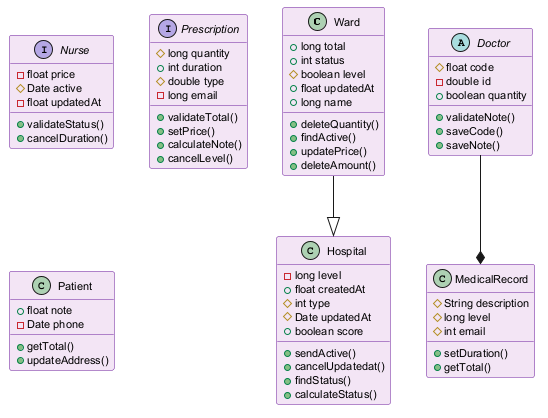

The diagram above was rendered by PlantUML. Its source (embedded in the PNG):
@startuml
skinparam backgroundColor #FFFFFF
skinparam classBackgroundColor #F3E5F5
skinparam classBorderColor #6A1B9A
skinparam defaultFontSize 11
class Ward {
  +long total
  +int status
  #boolean level
  +float updatedAt
  +long name
  +deleteQuantity()
  +findActive()
  +updatePrice()
  +deleteAmount()
}
class Hospital {
  -long level
  +float createdAt
  #int type
  #Date updatedAt
  +boolean score
  +sendActive()
  +cancelUpdatedat()
  +findStatus()
  +calculateStatus()
}
interface Nurse {
  -float price
  #Date active
  -float updatedAt
  +validateStatus()
  +cancelDuration()
}
interface Prescription {
  #long quantity
  +int duration
  #double type
  -long email
  +validateTotal()
  +setPrice()
  +calculateNote()
  +cancelLevel()
}
class Patient {
  +float note
  -Date phone
  +getTotal()
  +updateAddress()
}
abstract class Doctor {
  #float code
  -double id
  +boolean quantity
  +validateNote()
  +saveCode()
  +saveNote()
}
class MedicalRecord {
  #String description
  #long level
  #int email
  +setDuration()
  +getTotal()
}
Ward --|> Hospital
Doctor --* MedicalRecord
@enduml